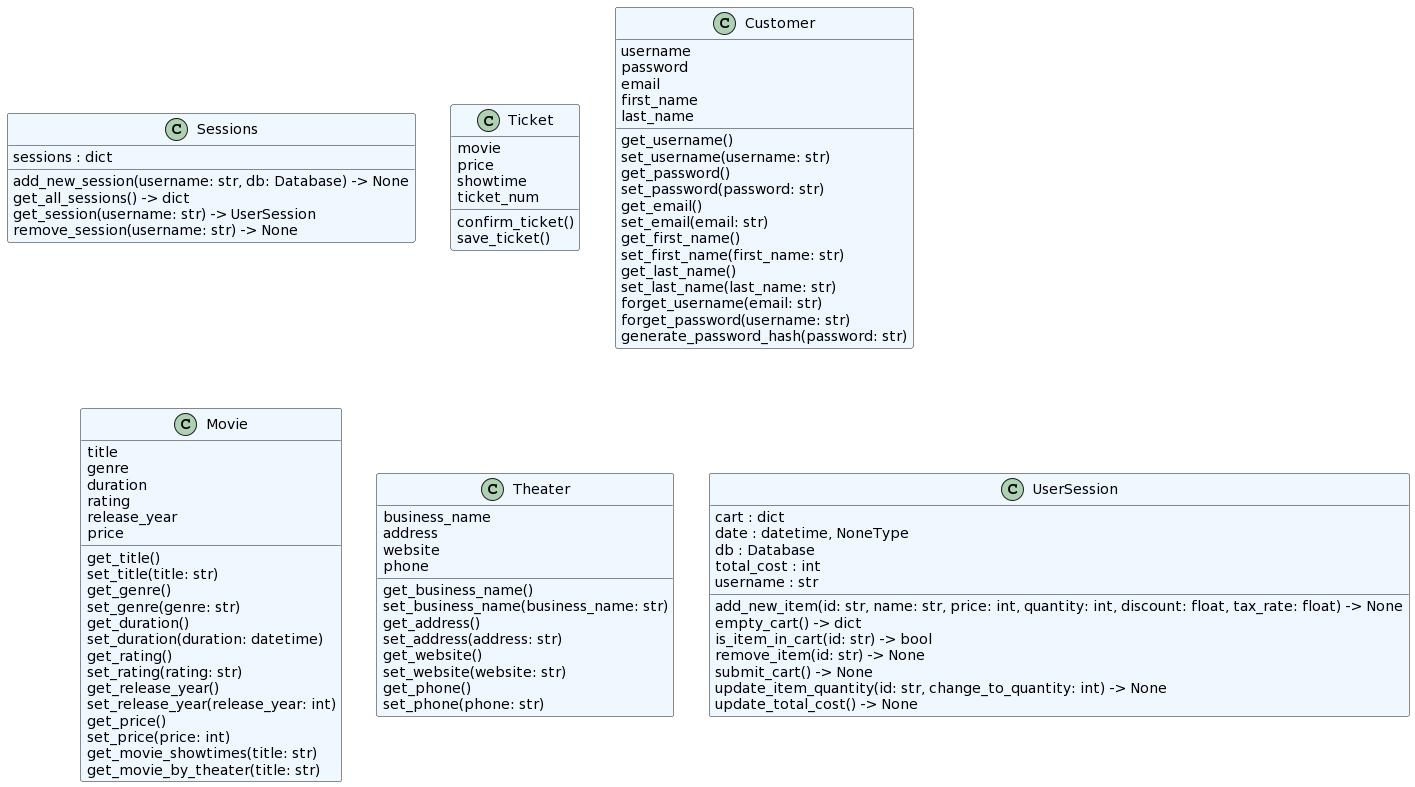

The diagram above was rendered by PlantUML. Its source (embedded in the PNG):
@startuml
set namespaceSeparator none
class "Sessions" as core.session.Sessions #aliceblue {
  sessions : dict
  add_new_session(username: str, db: Database) -> None
  get_all_sessions() -> dict
  get_session(username: str) -> UserSession
  remove_session(username: str) -> None
}
class "Ticket" as core.ticket.Ticket #aliceblue {
  movie
  price
  showtime
  ticket_num
  confirm_ticket()
  save_ticket()
}
class "Customer" as core.customer.Customer #aliceblue {
  username
  password
  email
  first_name
  last_name
  get_username()
  set_username(username: str)
  get_password()
  set_password(password: str)
  get_email()
  set_email(email: str)
  get_first_name()
  set_first_name(first_name: str)
  get_last_name()
  set_last_name(last_name: str)
  forget_username(email: str)
  forget_password(username: str)
  generate_password_hash(password: str)
}
class "Movie" as core.movie.Movie #aliceblue {
  title
  genre
  duration
  rating
  release_year
  price
  get_title()
  set_title(title: str)
  get_genre()
  set_genre(genre: str)
  get_duration()
  set_duration(duration: datetime)
  get_rating()
  set_rating(rating: str)
  get_release_year()
  set_release_year(release_year: int)
  get_price()
  set_price(price: int)
  get_movie_showtimes(title: str)
  get_movie_by_theater(title: str)
}
class "Theater" as core.theater.Theater #aliceblue {
  business_name
  address
  website
  phone
  get_business_name()
  set_business_name(business_name: str)
  get_address()
  set_address(address: str)
  get_website()
  set_website(website: str)
  get_phone()
  set_phone(phone: str)
}
class "UserSession" as core.session.UserSession #aliceblue {
  cart : dict
  date : datetime, NoneType
  db : Database
  total_cost : int
  username : str
  add_new_item(id: str, name: str, price: int, quantity: int, discount: float, tax_rate: float) -> None
  empty_cart() -> dict
  is_item_in_cart(id: str) -> bool
  remove_item(id: str) -> None
  submit_cart() -> None
  update_item_quantity(id: str, change_to_quantity: int) -> None
  update_total_cost() -> None
}
@enduml